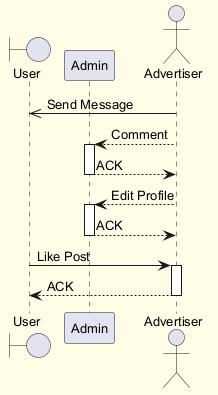

The diagram above was rendered by PlantUML. Its source (embedded in the PNG):
@startuml
skinparam backgroundColor #FFFDE7
skinparam classBackgroundColor #FFF9C4
skinparam classBorderColor #F57F17
skinparam defaultFontSize 13
boundary "User" as U
participant "Admin" as A
actor "Advertiser" as A2
A2 ->> U : Send Message
A2 --> A : Comment
activate A
A --> A2 : ACK
deactivate A
A2 --> A : Edit Profile
activate A
A --> A2 : ACK
deactivate A
U -> A2 : Like Post
activate A2
A2 --> U : ACK
deactivate A2
@enduml